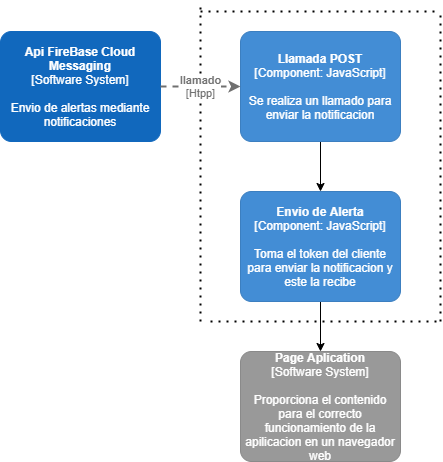

The diagram above was exported from draw.io. Its source (the exported page's mxGraphModel, read from the mxfile embedded in the PNG):
<mxGraphModel dx="704" dy="575" grid="1" gridSize="10" guides="1" tooltips="1" connect="1" arrows="1" fold="1" page="1" pageScale="1" pageWidth="827" pageHeight="1169" math="0" shadow="0">
  <root>
    <mxCell id="0" />
    <mxCell id="1" parent="0" />
    <mxCell id="2" value="" style="endArrow=none;dashed=1;html=1;dashPattern=1 3;strokeWidth=2;" edge="1" parent="1">
      <mxGeometry width="50" height="50" relative="1" as="geometry">
        <mxPoint x="270" y="480" as="sourcePoint" />
        <mxPoint x="500" y="480" as="targetPoint" />
      </mxGeometry>
    </mxCell>
    <mxCell id="3" value="" style="endArrow=none;dashed=1;html=1;dashPattern=1 3;strokeWidth=2;" edge="1" parent="1">
      <mxGeometry width="50" height="50" relative="1" as="geometry">
        <mxPoint x="260" y="480" as="sourcePoint" />
        <mxPoint x="260" y="160" as="targetPoint" />
      </mxGeometry>
    </mxCell>
    <mxCell id="4" value="" style="endArrow=none;dashed=1;html=1;dashPattern=1 3;strokeWidth=2;" edge="1" parent="1">
      <mxGeometry width="50" height="50" relative="1" as="geometry">
        <mxPoint x="500" y="480" as="sourcePoint" />
        <mxPoint x="500" y="170" as="targetPoint" />
      </mxGeometry>
    </mxCell>
    <mxCell id="5" value="" style="endArrow=none;dashed=1;html=1;dashPattern=1 3;strokeWidth=2;" edge="1" parent="1">
      <mxGeometry width="50" height="50" relative="1" as="geometry">
        <mxPoint x="260" y="170" as="sourcePoint" />
        <mxPoint x="500" y="170" as="targetPoint" />
      </mxGeometry>
    </mxCell>
    <mxCell id="13" style="edgeStyle=orthogonalEdgeStyle;rounded=0;orthogonalLoop=1;jettySize=auto;html=1;entryX=0.5;entryY=0;entryDx=0;entryDy=0;entryPerimeter=0;" edge="1" parent="1" source="6" target="9">
      <mxGeometry relative="1" as="geometry" />
    </mxCell>
    <object placeholders="1" c4Name="Envio de Alerta" c4Type="Component" c4Technology="JavaScript" c4Description="Toma el token del cliente para enviar la notificacion y este la recibe" label="&lt;b&gt;%c4Name%&lt;/b&gt;&lt;div&gt;[%c4Type%: %c4Technology%]&lt;/div&gt;&lt;br&gt;&lt;div&gt;%c4Description%&lt;/div&gt;" id="6">
      <mxCell style="rounded=1;whiteSpace=wrap;html=1;labelBackgroundColor=none;fillColor=#438DD5;fontColor=#ffffff;align=center;arcSize=10;strokeColor=#3C7FC0;metaEdit=1;metaData={&quot;c4Type&quot;:{&quot;editable&quot;:false}};points=[[0.25,0,0],[0.5,0,0],[0.75,0,0],[1,0.25,0],[1,0.5,0],[1,0.75,0],[0.75,1,0],[0.5,1,0],[0.25,1,0],[0,0.75,0],[0,0.5,0],[0,0.25,0]];" vertex="1" parent="1">
        <mxGeometry x="300" y="350" width="160" height="110.00000000000001" as="geometry" />
      </mxCell>
    </object>
    <mxCell id="12" style="edgeStyle=orthogonalEdgeStyle;rounded=0;orthogonalLoop=1;jettySize=auto;html=1;entryX=0.5;entryY=0;entryDx=0;entryDy=0;entryPerimeter=0;" edge="1" parent="1" source="8" target="6">
      <mxGeometry relative="1" as="geometry" />
    </mxCell>
    <object placeholders="1" c4Name="Llamada POST" c4Type="Component" c4Technology="JavaScript" c4Description="Se realiza un llamado para enviar la notificacion" label="&lt;b&gt;%c4Name%&lt;/b&gt;&lt;div&gt;[%c4Type%: %c4Technology%]&lt;/div&gt;&lt;br&gt;&lt;div&gt;%c4Description%&lt;/div&gt;" id="8">
      <mxCell style="rounded=1;whiteSpace=wrap;html=1;labelBackgroundColor=none;fillColor=#438DD5;fontColor=#ffffff;align=center;arcSize=10;strokeColor=#3C7FC0;metaEdit=1;metaData={&quot;c4Type&quot;:{&quot;editable&quot;:false}};points=[[0.25,0,0],[0.5,0,0],[0.75,0,0],[1,0.25,0],[1,0.5,0],[1,0.75,0],[0.75,1,0],[0.5,1,0],[0.25,1,0],[0,0.75,0],[0,0.5,0],[0,0.25,0]];" vertex="1" parent="1">
        <mxGeometry x="300" y="190" width="160" height="110.00000000000001" as="geometry" />
      </mxCell>
    </object>
    <object placeholders="1" c4Name="Page Aplication" c4Type="Software System" c4Description="Proporciona el contenido para el correcto funcionamiento de la apilicacion en un navegador web" label="&lt;b&gt;%c4Name%&lt;/b&gt;&lt;div&gt;[%c4Type%]&lt;/div&gt;&lt;br&gt;&lt;div&gt;%c4Description%&lt;/div&gt;" id="9">
      <mxCell style="rounded=1;whiteSpace=wrap;html=1;labelBackgroundColor=none;fillColor=#999999;fontColor=#ffffff;align=center;arcSize=10;strokeColor=#8A8A8A;metaEdit=1;metaData={&quot;c4Type&quot;:{&quot;editable&quot;:false}};points=[[0.25,0,0],[0.5,0,0],[0.75,0,0],[1,0.25,0],[1,0.5,0],[1,0.75,0],[0.75,1,0],[0.5,1,0],[0.25,1,0],[0,0.75,0],[0,0.5,0],[0,0.25,0]];" vertex="1" parent="1">
        <mxGeometry x="300" y="510" width="160" height="110.00000000000001" as="geometry" />
      </mxCell>
    </object>
    <object placeholders="1" c4Name="Api FireBase Cloud Messaging" c4Type="Software System" c4Description="Envio de alertas mediante notificaciones" label="&lt;b&gt;%c4Name%&lt;/b&gt;&lt;div&gt;[%c4Type%]&lt;/div&gt;&lt;br&gt;&lt;div&gt;%c4Description%&lt;/div&gt;" id="10">
      <mxCell style="rounded=1;whiteSpace=wrap;html=1;labelBackgroundColor=none;fillColor=#1168BD;fontColor=#ffffff;align=center;arcSize=10;strokeColor=#1168BD;metaEdit=1;metaData={&quot;c4Type&quot;:{&quot;editable&quot;:false}};points=[[0.25,0,0],[0.5,0,0],[0.75,0,0],[1,0.25,0],[1,0.5,0],[1,0.75,0],[0.75,1,0],[0.5,1,0],[0.25,1,0],[0,0.75,0],[0,0.5,0],[0,0.25,0]];" vertex="1" parent="1">
        <mxGeometry x="60" y="190" width="160" height="110.00000000000001" as="geometry" />
      </mxCell>
    </object>
    <object placeholders="1" c4Type="Relationship" c4Technology="Htpp" c4Description="llamado" label="&lt;div style=&quot;text-align: left&quot;&gt;&lt;div style=&quot;text-align: center&quot;&gt;&lt;b&gt;%c4Description%&lt;/b&gt;&lt;/div&gt;&lt;div style=&quot;text-align: center&quot;&gt;[%c4Technology%]&lt;/div&gt;&lt;/div&gt;" id="14">
      <mxCell style="edgeStyle=none;rounded=0;html=1;entryX=0;entryY=0.5;jettySize=auto;orthogonalLoop=1;strokeColor=#707070;strokeWidth=2;fontColor=#707070;jumpStyle=none;dashed=1;metaEdit=1;metaData={&quot;c4Type&quot;:{&quot;editable&quot;:false}};exitX=1;exitY=0.5;exitDx=0;exitDy=0;exitPerimeter=0;entryDx=0;entryDy=0;entryPerimeter=0;" edge="1" parent="1" source="10" target="8">
        <mxGeometry width="160" relative="1" as="geometry">
          <mxPoint x="280" y="390" as="sourcePoint" />
          <mxPoint x="440" y="390" as="targetPoint" />
        </mxGeometry>
      </mxCell>
    </object>
  </root>
</mxGraphModel>